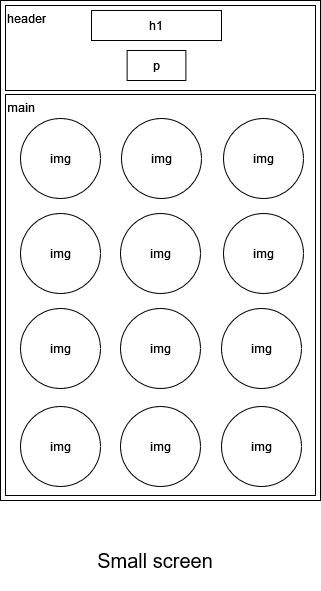

The diagram above was exported from draw.io. Its source (the exported page's mxGraphModel, read from the mxfile embedded in the PNG):
<mxGraphModel dx="1038" dy="537" grid="1" gridSize="10" guides="1" tooltips="1" connect="1" arrows="1" fold="1" page="1" pageScale="1" pageWidth="827" pageHeight="1169" math="0" shadow="0">
  <root>
    <mxCell id="0" />
    <mxCell id="1" parent="0" />
    <mxCell id="xZe2olHXg2LUo2GZNACN-1" value="" style="rounded=0;whiteSpace=wrap;html=1;fillColor=default;strokeColor=default;fontColor=default;" vertex="1" parent="1">
      <mxGeometry x="10" y="10" width="320" height="500" as="geometry" />
    </mxCell>
    <mxCell id="xZe2olHXg2LUo2GZNACN-2" value="header" style="rounded=0;whiteSpace=wrap;html=1;fontColor=default;strokeColor=default;fillColor=default;align=left;verticalAlign=top;" vertex="1" parent="1">
      <mxGeometry x="15" y="15" width="310" height="85" as="geometry" />
    </mxCell>
    <mxCell id="xZe2olHXg2LUo2GZNACN-3" value="main" style="rounded=0;whiteSpace=wrap;html=1;fontColor=default;strokeColor=default;fillColor=default;align=left;verticalAlign=top;" vertex="1" parent="1">
      <mxGeometry x="15" y="104" width="310" height="401" as="geometry" />
    </mxCell>
    <mxCell id="xZe2olHXg2LUo2GZNACN-4" value="h1" style="rounded=0;whiteSpace=wrap;html=1;fontColor=default;strokeColor=default;fillColor=default;" vertex="1" parent="1">
      <mxGeometry x="101" y="20" width="130" height="30" as="geometry" />
    </mxCell>
    <mxCell id="xZe2olHXg2LUo2GZNACN-5" value="p" style="rounded=0;whiteSpace=wrap;html=1;fontColor=default;strokeColor=default;fillColor=default;" vertex="1" parent="1">
      <mxGeometry x="136.63" y="60" width="58.75" height="30" as="geometry" />
    </mxCell>
    <mxCell id="xZe2olHXg2LUo2GZNACN-6" value="img" style="ellipse;whiteSpace=wrap;html=1;aspect=fixed;fontColor=default;strokeColor=default;fillColor=default;" vertex="1" parent="1">
      <mxGeometry x="30" y="128" width="80" height="80" as="geometry" />
    </mxCell>
    <mxCell id="xZe2olHXg2LUo2GZNACN-7" value="img" style="ellipse;whiteSpace=wrap;html=1;aspect=fixed;fontColor=default;strokeColor=default;fillColor=default;" vertex="1" parent="1">
      <mxGeometry x="131" y="128" width="80" height="80" as="geometry" />
    </mxCell>
    <mxCell id="xZe2olHXg2LUo2GZNACN-8" value="img" style="ellipse;whiteSpace=wrap;html=1;aspect=fixed;fontColor=default;strokeColor=default;fillColor=default;" vertex="1" parent="1">
      <mxGeometry x="233" y="128" width="80" height="80" as="geometry" />
    </mxCell>
    <mxCell id="xZe2olHXg2LUo2GZNACN-9" value="img" style="ellipse;whiteSpace=wrap;html=1;aspect=fixed;fontColor=default;strokeColor=default;fillColor=default;" vertex="1" parent="1">
      <mxGeometry x="30" y="223" width="80" height="80" as="geometry" />
    </mxCell>
    <mxCell id="xZe2olHXg2LUo2GZNACN-10" value="img" style="ellipse;whiteSpace=wrap;html=1;aspect=fixed;fontColor=default;strokeColor=default;fillColor=default;" vertex="1" parent="1">
      <mxGeometry x="30" y="318" width="80" height="80" as="geometry" />
    </mxCell>
    <mxCell id="xZe2olHXg2LUo2GZNACN-11" value="img" style="ellipse;whiteSpace=wrap;html=1;aspect=fixed;fontColor=default;strokeColor=default;fillColor=default;" vertex="1" parent="1">
      <mxGeometry x="30" y="416" width="80" height="80" as="geometry" />
    </mxCell>
    <mxCell id="xZe2olHXg2LUo2GZNACN-12" value="img" style="ellipse;whiteSpace=wrap;html=1;aspect=fixed;fontColor=default;strokeColor=default;fillColor=default;" vertex="1" parent="1">
      <mxGeometry x="130" y="223" width="80" height="80" as="geometry" />
    </mxCell>
    <mxCell id="xZe2olHXg2LUo2GZNACN-14" value="img" style="ellipse;whiteSpace=wrap;html=1;aspect=fixed;fontColor=default;strokeColor=default;fillColor=default;" vertex="1" parent="1">
      <mxGeometry x="130" y="318" width="80" height="80" as="geometry" />
    </mxCell>
    <mxCell id="xZe2olHXg2LUo2GZNACN-15" value="img" style="ellipse;whiteSpace=wrap;html=1;aspect=fixed;fontColor=default;strokeColor=default;fillColor=default;" vertex="1" parent="1">
      <mxGeometry x="231" y="318" width="80" height="80" as="geometry" />
    </mxCell>
    <mxCell id="xZe2olHXg2LUo2GZNACN-16" value="img" style="ellipse;whiteSpace=wrap;html=1;aspect=fixed;fontColor=default;strokeColor=default;fillColor=default;" vertex="1" parent="1">
      <mxGeometry x="130" y="416" width="80" height="80" as="geometry" />
    </mxCell>
    <mxCell id="xZe2olHXg2LUo2GZNACN-17" value="img" style="ellipse;whiteSpace=wrap;html=1;aspect=fixed;fontColor=default;strokeColor=default;fillColor=default;" vertex="1" parent="1">
      <mxGeometry x="231" y="416" width="80" height="80" as="geometry" />
    </mxCell>
    <mxCell id="xZe2olHXg2LUo2GZNACN-18" value="Small screen" style="rounded=0;whiteSpace=wrap;html=1;fontColor=default;strokeColor=none;fillColor=default;align=center;verticalAlign=middle;fontSize=20;" vertex="1" parent="1">
      <mxGeometry x="50" y="540" width="230" height="60" as="geometry" />
    </mxCell>
    <mxCell id="xZe2olHXg2LUo2GZNACN-19" value="img" style="ellipse;whiteSpace=wrap;html=1;aspect=fixed;fontColor=default;strokeColor=default;fillColor=default;" vertex="1" parent="1">
      <mxGeometry x="233" y="223" width="80" height="80" as="geometry" />
    </mxCell>
  </root>
</mxGraphModel>